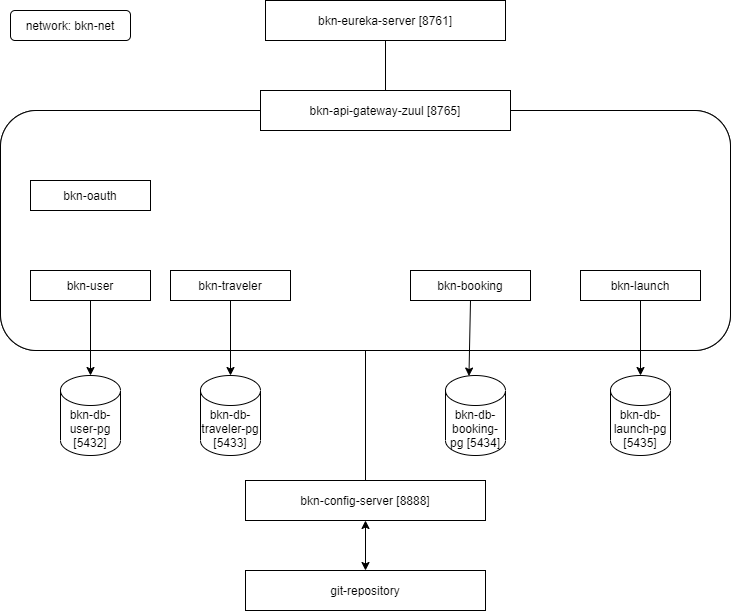

The diagram above was exported from draw.io. Its source (the exported page's mxGraphModel, read from the mxfile embedded in the PNG):
<mxGraphModel dx="971" dy="403" grid="1" gridSize="10" guides="1" tooltips="1" connect="1" arrows="1" fold="1" page="1" pageScale="1" pageWidth="1100" pageHeight="850" background="#ffffff" math="0" shadow="0">
  <root>
    <mxCell id="0" />
    <mxCell id="1" parent="0" />
    <mxCell id="Kx1ofww-JZRXx2dhc7a3-5" value="bkn-eureka-server [8761]" style="rounded=0;whiteSpace=wrap;html=1;" parent="1" vertex="1">
      <mxGeometry x="355" y="50" width="240" height="40" as="geometry" />
    </mxCell>
    <mxCell id="Kx1ofww-JZRXx2dhc7a3-6" value="" style="endArrow=none;html=1;entryX=0.5;entryY=1;entryDx=0;entryDy=0;exitX=0.5;exitY=0;exitDx=0;exitDy=0;" parent="1" source="Kx1ofww-JZRXx2dhc7a3-3" target="Kx1ofww-JZRXx2dhc7a3-5" edge="1">
      <mxGeometry width="50" height="50" relative="1" as="geometry">
        <mxPoint x="390" y="200" as="sourcePoint" />
        <mxPoint x="440" y="150" as="targetPoint" />
      </mxGeometry>
    </mxCell>
    <mxCell id="Kx1ofww-JZRXx2dhc7a3-9" value="git-repository" style="rounded=0;whiteSpace=wrap;html=1;" parent="1" vertex="1">
      <mxGeometry x="335" y="620" width="240" height="40" as="geometry" />
    </mxCell>
    <mxCell id="Kx1ofww-JZRXx2dhc7a3-22" value="" style="group" parent="1" vertex="1" connectable="0">
      <mxGeometry x="110" y="190" width="730" height="430" as="geometry" />
    </mxCell>
    <mxCell id="Kx1ofww-JZRXx2dhc7a3-8" value="bkn-config-server [8888]" style="rounded=0;whiteSpace=wrap;html=1;" parent="Kx1ofww-JZRXx2dhc7a3-22" vertex="1">
      <mxGeometry x="225" y="340" width="240" height="40" as="geometry" />
    </mxCell>
    <mxCell id="Kx1ofww-JZRXx2dhc7a3-11" value="" style="group" parent="Kx1ofww-JZRXx2dhc7a3-22" vertex="1" connectable="0">
      <mxGeometry x="-20" y="-50" width="730" height="370" as="geometry" />
    </mxCell>
    <mxCell id="Kx1ofww-JZRXx2dhc7a3-4" value="" style="group" parent="Kx1ofww-JZRXx2dhc7a3-11" vertex="1" connectable="0">
      <mxGeometry width="730" height="370" as="geometry" />
    </mxCell>
    <mxCell id="Kx1ofww-JZRXx2dhc7a3-2" value="" style="rounded=1;whiteSpace=wrap;html=1;" parent="Kx1ofww-JZRXx2dhc7a3-4" vertex="1">
      <mxGeometry y="20" width="730" height="240" as="geometry" />
    </mxCell>
    <mxCell id="Kx1ofww-JZRXx2dhc7a3-3" value="bkn-api-gateway-zuul [8765]" style="rounded=0;whiteSpace=wrap;html=1;" parent="Kx1ofww-JZRXx2dhc7a3-4" vertex="1">
      <mxGeometry x="260" width="250" height="40" as="geometry" />
    </mxCell>
    <mxCell id="Kx1ofww-JZRXx2dhc7a3-13" value="" style="group" parent="Kx1ofww-JZRXx2dhc7a3-4" vertex="1" connectable="0">
      <mxGeometry width="730" height="370" as="geometry" />
    </mxCell>
    <mxCell id="Kx1ofww-JZRXx2dhc7a3-14" value="" style="group" parent="Kx1ofww-JZRXx2dhc7a3-13" vertex="1" connectable="0">
      <mxGeometry width="730" height="260" as="geometry" />
    </mxCell>
    <mxCell id="Kx1ofww-JZRXx2dhc7a3-15" value="" style="rounded=1;whiteSpace=wrap;html=1;" parent="Kx1ofww-JZRXx2dhc7a3-14" vertex="1">
      <mxGeometry y="20" width="730" height="240" as="geometry" />
    </mxCell>
    <mxCell id="Kx1ofww-JZRXx2dhc7a3-16" value="bkn-api-gateway-zuul [8765]" style="rounded=0;whiteSpace=wrap;html=1;" parent="Kx1ofww-JZRXx2dhc7a3-14" vertex="1">
      <mxGeometry x="260" width="250" height="40" as="geometry" />
    </mxCell>
    <mxCell id="Kx1ofww-JZRXx2dhc7a3-23" value="bkn-oauth" style="rounded=0;whiteSpace=wrap;html=1;" parent="Kx1ofww-JZRXx2dhc7a3-14" vertex="1">
      <mxGeometry x="30" y="90" width="120" height="30" as="geometry" />
    </mxCell>
    <mxCell id="Kx1ofww-JZRXx2dhc7a3-31" value="bkn-user" style="rounded=0;whiteSpace=wrap;html=1;" parent="Kx1ofww-JZRXx2dhc7a3-14" vertex="1">
      <mxGeometry x="30" y="180" width="120" height="30" as="geometry" />
    </mxCell>
    <mxCell id="Kx1ofww-JZRXx2dhc7a3-34" value="bkn-traveler" style="rounded=0;whiteSpace=wrap;html=1;" parent="Kx1ofww-JZRXx2dhc7a3-14" vertex="1">
      <mxGeometry x="170" y="180" width="120" height="30" as="geometry" />
    </mxCell>
    <mxCell id="Kx1ofww-JZRXx2dhc7a3-39" value="bkn-booking" style="rounded=0;whiteSpace=wrap;html=1;" parent="Kx1ofww-JZRXx2dhc7a3-14" vertex="1">
      <mxGeometry x="410" y="180" width="120" height="30" as="geometry" />
    </mxCell>
    <mxCell id="Kx1ofww-JZRXx2dhc7a3-40" value="bkn-launch" style="rounded=0;whiteSpace=wrap;html=1;" parent="Kx1ofww-JZRXx2dhc7a3-14" vertex="1">
      <mxGeometry x="580" y="180" width="120" height="30" as="geometry" />
    </mxCell>
    <mxCell id="Kx1ofww-JZRXx2dhc7a3-41" value="bkn-db-booking-pg [5434]" style="shape=cylinder3;whiteSpace=wrap;html=1;boundedLbl=1;backgroundOutline=1;size=15;" parent="Kx1ofww-JZRXx2dhc7a3-13" vertex="1">
      <mxGeometry x="445" y="285" width="60" height="80" as="geometry" />
    </mxCell>
    <mxCell id="Kx1ofww-JZRXx2dhc7a3-43" value="" style="endArrow=classic;html=1;entryX=0.391;entryY=0.007;entryDx=0;entryDy=0;entryPerimeter=0;exitX=0.5;exitY=1;exitDx=0;exitDy=0;" parent="Kx1ofww-JZRXx2dhc7a3-13" source="Kx1ofww-JZRXx2dhc7a3-39" target="Kx1ofww-JZRXx2dhc7a3-41" edge="1">
      <mxGeometry width="50" height="50" relative="1" as="geometry">
        <mxPoint x="410" y="225" as="sourcePoint" />
        <mxPoint x="360" y="305" as="targetPoint" />
        <Array as="points" />
      </mxGeometry>
    </mxCell>
    <mxCell id="Kx1ofww-JZRXx2dhc7a3-42" value="bkn-db-launch-pg [5435]" style="shape=cylinder3;whiteSpace=wrap;html=1;boundedLbl=1;backgroundOutline=1;size=15;" parent="Kx1ofww-JZRXx2dhc7a3-13" vertex="1">
      <mxGeometry x="610" y="285" width="60" height="80" as="geometry" />
    </mxCell>
    <mxCell id="Kx1ofww-JZRXx2dhc7a3-44" value="" style="endArrow=classic;html=1;entryX=0.5;entryY=0;entryDx=0;entryDy=0;entryPerimeter=0;exitX=0.5;exitY=1;exitDx=0;exitDy=0;" parent="Kx1ofww-JZRXx2dhc7a3-13" source="Kx1ofww-JZRXx2dhc7a3-40" target="Kx1ofww-JZRXx2dhc7a3-42" edge="1">
      <mxGeometry width="50" height="50" relative="1" as="geometry">
        <mxPoint x="516.54" y="210" as="sourcePoint" />
        <mxPoint x="590" y="285.55999999999995" as="targetPoint" />
        <Array as="points" />
      </mxGeometry>
    </mxCell>
    <mxCell id="Kx1ofww-JZRXx2dhc7a3-35" value="bkn-db-traveler-pg [5433]" style="shape=cylinder3;whiteSpace=wrap;html=1;boundedLbl=1;backgroundOutline=1;size=15;" parent="Kx1ofww-JZRXx2dhc7a3-13" vertex="1">
      <mxGeometry x="200" y="285" width="60" height="80" as="geometry" />
    </mxCell>
    <mxCell id="Kx1ofww-JZRXx2dhc7a3-37" value="" style="endArrow=classic;html=1;entryX=0.5;entryY=0;entryDx=0;entryDy=0;entryPerimeter=0;exitX=0.5;exitY=1;exitDx=0;exitDy=0;" parent="Kx1ofww-JZRXx2dhc7a3-13" source="Kx1ofww-JZRXx2dhc7a3-34" target="Kx1ofww-JZRXx2dhc7a3-35" edge="1">
      <mxGeometry width="50" height="50" relative="1" as="geometry">
        <mxPoint x="210" y="420" as="sourcePoint" />
        <mxPoint x="150" y="500" as="targetPoint" />
        <Array as="points" />
      </mxGeometry>
    </mxCell>
    <mxCell id="Kx1ofww-JZRXx2dhc7a3-32" value="bkn-db-user-pg [5432]" style="shape=cylinder3;whiteSpace=wrap;html=1;boundedLbl=1;backgroundOutline=1;size=15;" parent="Kx1ofww-JZRXx2dhc7a3-13" vertex="1">
      <mxGeometry x="60" y="285" width="60" height="80" as="geometry" />
    </mxCell>
    <mxCell id="Kx1ofww-JZRXx2dhc7a3-36" value="" style="endArrow=classic;html=1;entryX=0.5;entryY=0;entryDx=0;entryDy=0;entryPerimeter=0;exitX=0.5;exitY=1;exitDx=0;exitDy=0;" parent="Kx1ofww-JZRXx2dhc7a3-13" source="Kx1ofww-JZRXx2dhc7a3-31" target="Kx1ofww-JZRXx2dhc7a3-32" edge="1">
      <mxGeometry width="50" height="50" relative="1" as="geometry">
        <mxPoint x="290" y="260" as="sourcePoint" />
        <mxPoint x="340" y="210" as="targetPoint" />
      </mxGeometry>
    </mxCell>
    <mxCell id="Kx1ofww-JZRXx2dhc7a3-49" value="" style="endArrow=none;html=1;entryX=0.5;entryY=1;entryDx=0;entryDy=0;" parent="Kx1ofww-JZRXx2dhc7a3-22" source="Kx1ofww-JZRXx2dhc7a3-8" target="Kx1ofww-JZRXx2dhc7a3-15" edge="1">
      <mxGeometry width="50" height="50" relative="1" as="geometry">
        <mxPoint x="280" y="330" as="sourcePoint" />
        <mxPoint x="330" y="280" as="targetPoint" />
      </mxGeometry>
    </mxCell>
    <mxCell id="Kx1ofww-JZRXx2dhc7a3-12" value="" style="endArrow=classic;startArrow=classic;html=1;entryX=0.5;entryY=1;entryDx=0;entryDy=0;exitX=0.5;exitY=0;exitDx=0;exitDy=0;" parent="1" source="Kx1ofww-JZRXx2dhc7a3-9" target="Kx1ofww-JZRXx2dhc7a3-8" edge="1">
      <mxGeometry width="50" height="50" relative="1" as="geometry">
        <mxPoint x="455" y="660" as="sourcePoint" />
        <mxPoint x="330" y="570" as="targetPoint" />
      </mxGeometry>
    </mxCell>
    <mxCell id="Kx1ofww-JZRXx2dhc7a3-50" value="network: bkn-net" style="rounded=1;whiteSpace=wrap;html=1;" parent="1" vertex="1">
      <mxGeometry x="100" y="60" width="120" height="30" as="geometry" />
    </mxCell>
  </root>
</mxGraphModel>